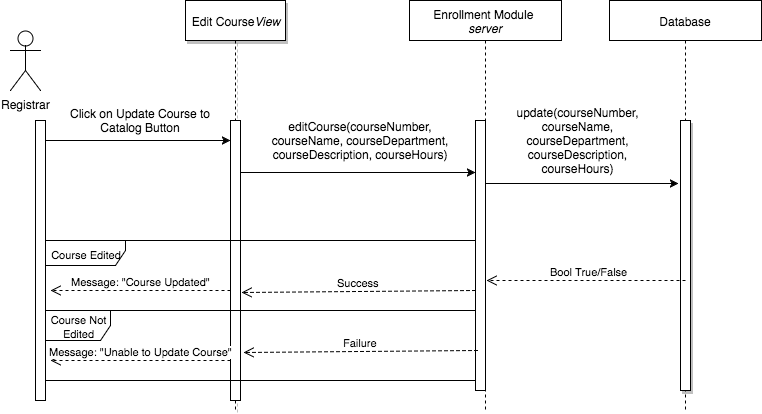

The diagram above was exported from draw.io. Its source (the exported page's mxGraphModel, read from the mxfile embedded in the PNG):
<mxGraphModel dx="1670" dy="854" grid="1" gridSize="10" guides="1" tooltips="1" connect="1" arrows="1" fold="1" page="0" pageScale="1.5" pageWidth="826" pageHeight="1169" background="#ffffff" math="0" shadow="0">
  <root>
    <mxCell id="0" style=";html=1;" />
    <mxCell id="1" style=";html=1;" parent="0" />
    <mxCell id="114" value="Database" style="shape=umlLifeline;perimeter=lifelinePerimeter;whiteSpace=wrap;html=1;container=1;collapsible=0;recursiveResize=0;outlineConnect=0;" vertex="1" parent="1">
      <mxGeometry x="669" y="10" width="152" height="410" as="geometry" />
    </mxCell>
    <mxCell id="113" value="Enrollment Module&amp;nbsp;&lt;div&gt;&lt;i&gt;server&lt;/i&gt;&lt;/div&gt;" style="shape=umlLifeline;perimeter=lifelinePerimeter;whiteSpace=wrap;html=1;container=1;collapsible=0;recursiveResize=0;outlineConnect=0;" vertex="1" parent="1">
      <mxGeometry x="469" y="10" width="152" height="410" as="geometry" />
    </mxCell>
    <mxCell id="106" value="Edit Course&lt;i&gt;View&lt;/i&gt;" style="shape=umlLifeline;perimeter=lifelinePerimeter;whiteSpace=wrap;html=1;container=1;collapsible=0;recursiveResize=0;outlineConnect=0;shadow=1;" vertex="1" parent="1">
      <mxGeometry x="245" y="10" width="100" height="410" as="geometry" />
    </mxCell>
    <mxCell id="89" value="Registrar" style="shape=umlActor;verticalLabelPosition=bottom;labelBackgroundColor=#ffffff;verticalAlign=top;html=1;" vertex="1" parent="1">
      <mxGeometry x="70" y="40" width="30" height="60" as="geometry" />
    </mxCell>
    <mxCell id="96" value="" style="edgeStyle=none;rounded=0;html=1;jettySize=auto;orthogonalLoop=1;" edge="1" parent="1" source="93" target="95">
      <mxGeometry relative="1" as="geometry">
        <Array as="points">
          <mxPoint x="150" y="150" />
        </Array>
      </mxGeometry>
    </mxCell>
    <mxCell id="93" value="" style="html=1;points=[];perimeter=orthogonalPerimeter;" vertex="1" parent="1">
      <mxGeometry x="95" y="130" width="10" height="280" as="geometry" />
    </mxCell>
    <mxCell id="100" style="edgeStyle=none;rounded=0;html=1;entryX=0;entryY=0.193;entryPerimeter=0;jettySize=auto;orthogonalLoop=1;" edge="1" parent="1" source="95" target="99">
      <mxGeometry relative="1" as="geometry" />
    </mxCell>
    <mxCell id="95" value="" style="html=1;points=[];perimeter=orthogonalPerimeter;" vertex="1" parent="1">
      <mxGeometry x="290" y="130" width="10" height="280" as="geometry" />
    </mxCell>
    <mxCell id="97" value="Click on Update Course to Catalog Button" style="text;html=1;strokeColor=none;fillColor=none;align=center;verticalAlign=middle;whiteSpace=wrap;" vertex="1" parent="1">
      <mxGeometry x="120" y="120" width="160" height="20" as="geometry" />
    </mxCell>
    <mxCell id="108" style="edgeStyle=none;rounded=0;html=1;entryX=-0.2;entryY=0.233;entryPerimeter=0;jettySize=auto;orthogonalLoop=1;" edge="1" parent="1" source="99" target="107">
      <mxGeometry relative="1" as="geometry" />
    </mxCell>
    <mxCell id="99" value="" style="html=1;points=[];perimeter=orthogonalPerimeter;" vertex="1" parent="1">
      <mxGeometry x="535" y="130" width="10" height="270" as="geometry" />
    </mxCell>
    <mxCell id="101" value="editCourse(courseNumber, courseName, courseDepartment, courseDescription, courseHours)" style="text;html=1;strokeColor=none;fillColor=none;align=center;verticalAlign=middle;whiteSpace=wrap;" vertex="1" parent="1">
      <mxGeometry x="320" y="120" width="200" height="60" as="geometry" />
    </mxCell>
    <mxCell id="107" value="" style="html=1;points=[];perimeter=orthogonalPerimeter;shadow=1;" vertex="1" parent="1">
      <mxGeometry x="740" y="130" width="10" height="270" as="geometry" />
    </mxCell>
    <mxCell id="116" value="Bool True/False" style="html=1;verticalAlign=bottom;endArrow=open;dashed=1;endSize=8;entryX=1.1;entryY=0.593;entryPerimeter=0;" edge="1" parent="1" target="99">
      <mxGeometry as="geometry">
        <mxPoint x="745" y="290" as="sourcePoint" />
        <mxPoint x="550" y="290" as="targetPoint" />
        <mxPoint x="3" as="offset" />
      </mxGeometry>
    </mxCell>
    <mxCell id="118" value="&lt;font style=&quot;font-size: 11px&quot;&gt;Course Edited&lt;/font&gt;" style="shape=umlFrame;whiteSpace=wrap;html=1;width=80;height=25;" vertex="1" parent="1">
      <mxGeometry x="105" y="250" width="430" height="70" as="geometry" />
    </mxCell>
    <mxCell id="119" value="&lt;font style=&quot;font-size: 11px&quot;&gt;Course Not Edited&lt;/font&gt;" style="shape=umlFrame;whiteSpace=wrap;html=1;width=65;height=30;" vertex="1" parent="1">
      <mxGeometry x="105" y="320" width="430" height="70" as="geometry" />
    </mxCell>
    <mxCell id="124" value="Message: &quot;Course Updated&quot;" style="html=1;verticalAlign=bottom;endArrow=open;dashed=1;endSize=8;" edge="1" parent="1">
      <mxGeometry x="90" y="300" as="geometry">
        <mxPoint x="290" y="300" as="sourcePoint" />
        <mxPoint x="110" y="300" as="targetPoint" />
        <mxPoint as="offset" />
      </mxGeometry>
    </mxCell>
    <mxCell id="125" value="Message: &quot;Unable to Update Course&quot;" style="html=1;verticalAlign=bottom;endArrow=open;dashed=1;endSize=8;" edge="1" parent="1">
      <mxGeometry x="90" y="370" as="geometry">
        <mxPoint x="290" y="370" as="sourcePoint" />
        <mxPoint x="110" y="370" as="targetPoint" />
        <mxPoint as="offset" />
      </mxGeometry>
    </mxCell>
    <mxCell id="126" value="Success" style="html=1;verticalAlign=bottom;endArrow=open;dashed=1;endSize=8;entryX=1.1;entryY=0.614;entryPerimeter=0;" edge="1" parent="1" target="95">
      <mxGeometry x="335" y="300" as="geometry">
        <mxPoint x="535" y="300" as="sourcePoint" />
        <mxPoint x="355" y="300" as="targetPoint" />
        <mxPoint as="offset" />
      </mxGeometry>
    </mxCell>
    <mxCell id="127" value="Failure" style="html=1;verticalAlign=bottom;endArrow=open;dashed=1;endSize=8;entryX=1.1;entryY=0.614;entryPerimeter=0;" edge="1" parent="1">
      <mxGeometry x="337" y="360" as="geometry">
        <mxPoint x="537" y="360" as="sourcePoint" />
        <mxPoint x="303" y="362" as="targetPoint" />
        <mxPoint as="offset" />
      </mxGeometry>
    </mxCell>
    <mxCell id="129" value="update(courseNumber, courseName, courseDepartment, courseDescription, courseHours)" style="text;html=1;strokeColor=none;fillColor=none;align=center;verticalAlign=middle;whiteSpace=wrap;" vertex="1" parent="1">
      <mxGeometry x="550" y="120" width="175" height="60" as="geometry" />
    </mxCell>
  </root>
</mxGraphModel>